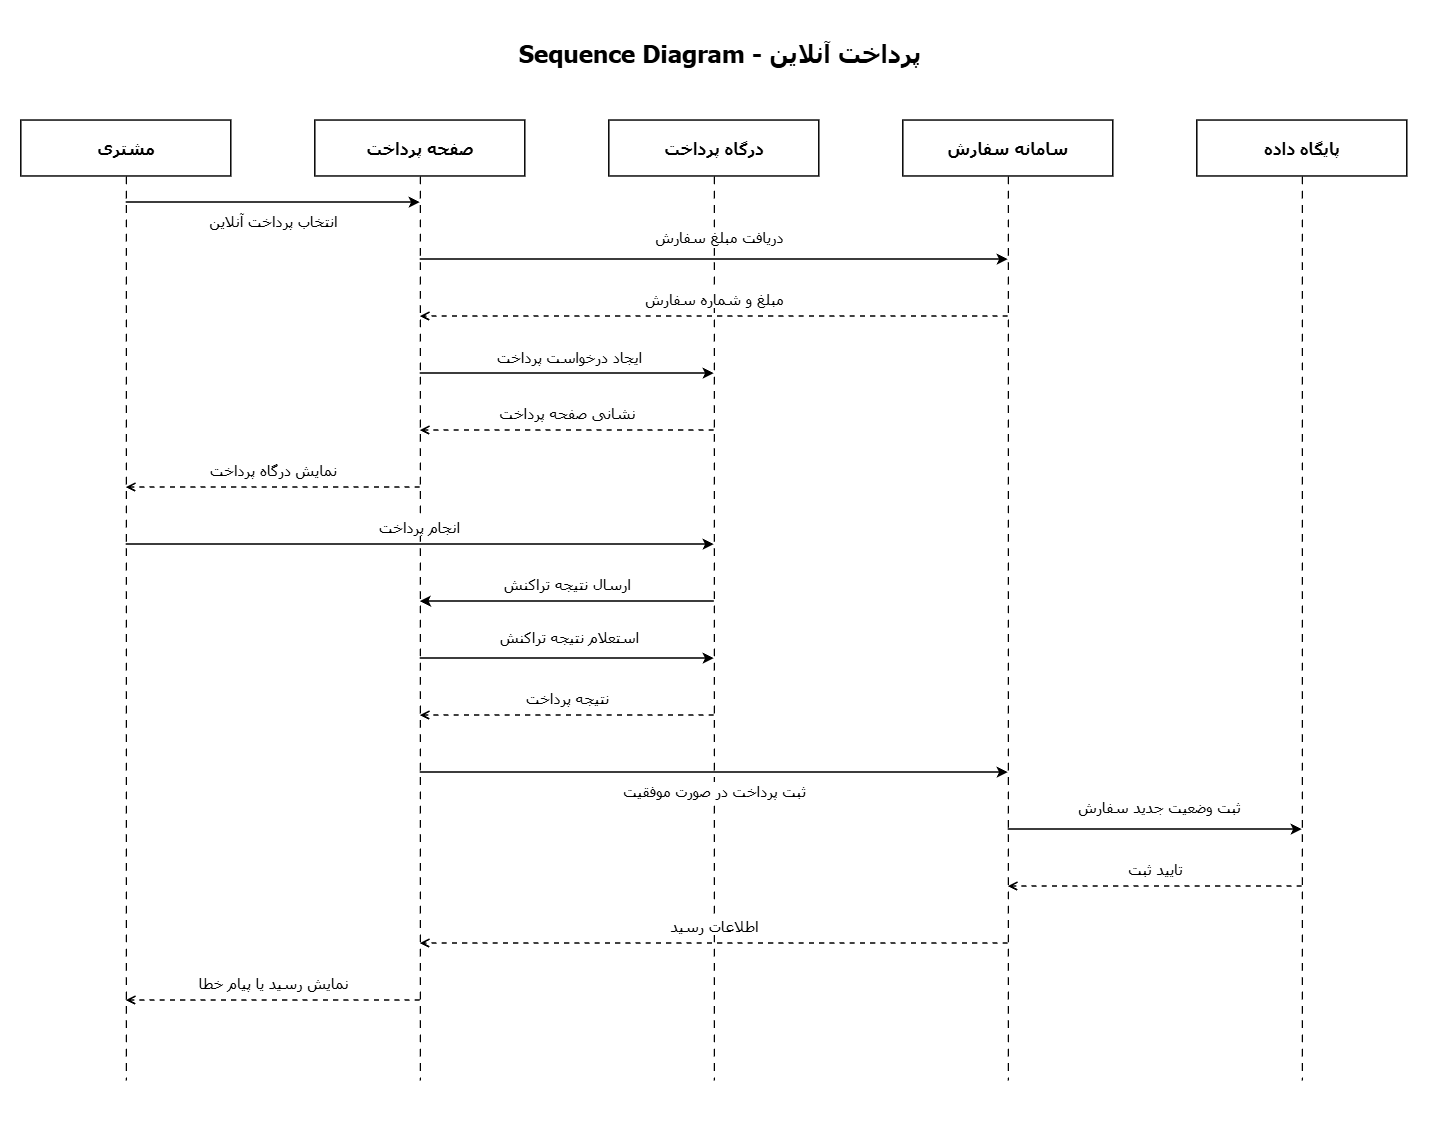

The diagram above was exported from draw.io. Its source (the exported page's mxGraphModel, read from the mxfile embedded in the PNG):
<mxGraphModel dx="1776" dy="2009" grid="1" gridSize="10" guides="1" tooltips="1" connect="1" arrows="1" fold="1" page="1" pageScale="1" pageWidth="850" pageHeight="1100" math="0" shadow="0">
  <root>
    <mxCell id="0" />
    <mxCell id="1" parent="0" />
    <mxCell id="fbsVFqceu8wG4f59lNgX-1" parent="1" style="rounded=0;whiteSpace=wrap;html=1;fillColor=#FFFFFF;strokeColor=none;opacity=100;fillOpacity=100;movable=0;resizable=0;rotatable=0;editable=0;connectable=0;deletable=0;locked=1;pointerEvents=0;" value="" vertex="1">
      <mxGeometry height="1140" width="1440" x="170.79998779296875" y="-346" as="geometry" />
    </mxCell>
    <mxCell id="fbsVFqceu8wG4f59lNgX-2" parent="1" style="html=1;whiteSpace=wrap;align=center;verticalAlign=middle;fontFamily=Tahoma;fontSize=16;fontColor=#000000;direction=rtl;spacing=6;strokeColor=none;fillColor=none;rounded=0;;fontSize=24;fontStyle=1;align=center;" value="Sequence Diagram - پرداخت آنلاین" vertex="1">
      <mxGeometry height="68" width="1324" x="228.79998779296875" y="-326" as="geometry" />
    </mxCell>
    <mxCell id="fbsVFqceu8wG4f59lNgX-3" parent="1" style="html=1;whiteSpace=wrap;align=center;verticalAlign=middle;fontFamily=Tahoma;fontSize=16;fontColor=#000000;direction=rtl;spacing=6;rounded=0;strokeColor=#000000;strokeWidth=1.5;fillColor=#FFFFFF;;fontSize=16;fontStyle=1;" value="مشتری" vertex="1">
      <mxGeometry height="56" width="210" x="191.79998779296875" y="-226" as="geometry" />
    </mxCell>
    <mxCell id="fbsVFqceu8wG4f59lNgX-4" edge="1" parent="1" style="edgeStyle=none;strokeColor=#000000;strokeWidth=1.3;dashed=1;dashPattern=6 5;startArrow=none;endArrow=none;;fontColor=#000000;" value="">
      <mxGeometry relative="1" as="geometry">
        <mxPoint x="296.79998779296875" y="-170" as="sourcePoint" />
        <mxPoint x="296.79998779296875" y="734" as="targetPoint" />
      </mxGeometry>
    </mxCell>
    <mxCell id="fbsVFqceu8wG4f59lNgX-5" parent="1" style="html=1;whiteSpace=wrap;align=center;verticalAlign=middle;fontFamily=Tahoma;fontSize=16;fontColor=#000000;direction=rtl;spacing=6;rounded=0;strokeColor=#000000;strokeWidth=1.5;fillColor=#FFFFFF;;fontSize=16;fontStyle=1;" value="صفحه پرداخت" vertex="1">
      <mxGeometry height="56" width="210" x="485.79998779296875" y="-226" as="geometry" />
    </mxCell>
    <mxCell id="fbsVFqceu8wG4f59lNgX-6" edge="1" parent="1" style="edgeStyle=none;strokeColor=#000000;strokeWidth=1.3;dashed=1;dashPattern=6 5;startArrow=none;endArrow=none;;fontColor=#000000;" value="">
      <mxGeometry relative="1" as="geometry">
        <mxPoint x="590.7999877929688" y="-170" as="sourcePoint" />
        <mxPoint x="590.7999877929688" y="734" as="targetPoint" />
      </mxGeometry>
    </mxCell>
    <mxCell id="fbsVFqceu8wG4f59lNgX-7" parent="1" style="html=1;whiteSpace=wrap;align=center;verticalAlign=middle;fontFamily=Tahoma;fontSize=16;fontColor=#000000;direction=rtl;spacing=6;rounded=0;strokeColor=#000000;strokeWidth=1.5;fillColor=#FFFFFF;;fontSize=16;fontStyle=1;" value="درگاه پرداخت" vertex="1">
      <mxGeometry height="56" width="210" x="779.7999877929688" y="-226" as="geometry" />
    </mxCell>
    <mxCell id="fbsVFqceu8wG4f59lNgX-8" edge="1" parent="1" style="edgeStyle=none;strokeColor=#000000;strokeWidth=1.3;dashed=1;dashPattern=6 5;startArrow=none;endArrow=none;;fontColor=#000000;" value="">
      <mxGeometry relative="1" as="geometry">
        <mxPoint x="884.7999877929688" y="-170" as="sourcePoint" />
        <mxPoint x="884.7999877929688" y="734" as="targetPoint" />
      </mxGeometry>
    </mxCell>
    <mxCell id="fbsVFqceu8wG4f59lNgX-9" parent="1" style="html=1;whiteSpace=wrap;align=center;verticalAlign=middle;fontFamily=Tahoma;fontSize=16;fontColor=#000000;direction=rtl;spacing=6;rounded=0;strokeColor=#000000;strokeWidth=1.5;fillColor=#FFFFFF;;fontSize=16;fontStyle=1;" value="سامانه سفارش" vertex="1">
      <mxGeometry height="56" width="210" x="1073.7999877929688" y="-226" as="geometry" />
    </mxCell>
    <mxCell id="fbsVFqceu8wG4f59lNgX-10" edge="1" parent="1" style="edgeStyle=none;strokeColor=#000000;strokeWidth=1.3;dashed=1;dashPattern=6 5;startArrow=none;endArrow=none;;fontColor=#000000;" value="">
      <mxGeometry relative="1" as="geometry">
        <mxPoint x="1178.7999877929688" y="-170" as="sourcePoint" />
        <mxPoint x="1178.7999877929688" y="734" as="targetPoint" />
      </mxGeometry>
    </mxCell>
    <mxCell id="fbsVFqceu8wG4f59lNgX-11" parent="1" style="html=1;whiteSpace=wrap;align=center;verticalAlign=middle;fontFamily=Tahoma;fontSize=16;fontColor=#000000;direction=rtl;spacing=6;rounded=0;strokeColor=#000000;strokeWidth=1.5;fillColor=#FFFFFF;;fontSize=16;fontStyle=1;" value="پایگاه داده" vertex="1">
      <mxGeometry height="56" width="210" x="1367.7999877929688" y="-226" as="geometry" />
    </mxCell>
    <mxCell id="fbsVFqceu8wG4f59lNgX-12" edge="1" parent="1" style="edgeStyle=none;strokeColor=#000000;strokeWidth=1.3;dashed=1;dashPattern=6 5;startArrow=none;endArrow=none;;fontColor=#000000;" value="">
      <mxGeometry relative="1" as="geometry">
        <mxPoint x="1472.7999877929688" y="-170" as="sourcePoint" />
        <mxPoint x="1472.7999877929688" y="734" as="targetPoint" />
      </mxGeometry>
    </mxCell>
    <mxCell id="fbsVFqceu8wG4f59lNgX-13" edge="1" parent="1" style="edgeStyle=none;strokeColor=#000000;strokeWidth=1.7;endArrow=classic;endFill=1;dashed=0;fontFamily=Tahoma;fontSize=15;fontColor=#000000;labelBackgroundColor=#FFFFFF;html=1;direction=rtl;" value="انتخاب پرداخت آنلاین">
      <mxGeometry relative="1" y="-18" as="geometry">
        <mxPoint x="296.79998779296875" y="-144" as="sourcePoint" />
        <mxPoint x="590.7999877929688" y="-144" as="targetPoint" />
      </mxGeometry>
    </mxCell>
    <mxCell id="fbsVFqceu8wG4f59lNgX-14" edge="1" parent="1" style="edgeStyle=none;strokeColor=#000000;strokeWidth=1.7;endArrow=classic;endFill=1;dashed=0;fontFamily=Tahoma;fontSize=15;fontColor=#000000;labelBackgroundColor=#FFFFFF;html=1;direction=rtl;" value="دریافت مبلغ سفارش">
      <mxGeometry relative="1" x="0.0177" y="23" as="geometry">
        <mxPoint as="offset" />
        <mxPoint x="590.7999877929688" y="-87" as="sourcePoint" />
        <mxPoint x="1178.7999877929688" y="-87" as="targetPoint" />
      </mxGeometry>
    </mxCell>
    <mxCell id="fbsVFqceu8wG4f59lNgX-15" edge="1" parent="1" style="edgeStyle=none;strokeColor=#000000;strokeWidth=1.7;endArrow=open;endFill=0;dashed=1;fontFamily=Tahoma;fontSize=15;fontColor=#000000;labelBackgroundColor=#FFFFFF;html=1;direction=rtl;" value="مبلغ و شماره سفارش">
      <mxGeometry relative="1" y="-18" as="geometry">
        <mxPoint x="1178.7999877929688" y="-30" as="sourcePoint" />
        <mxPoint x="590.7999877929688" y="-30" as="targetPoint" />
      </mxGeometry>
    </mxCell>
    <mxCell id="fbsVFqceu8wG4f59lNgX-16" edge="1" parent="1" style="edgeStyle=none;strokeColor=#000000;strokeWidth=1.7;endArrow=classic;endFill=1;dashed=0;fontFamily=Tahoma;fontSize=15;fontColor=#000000;labelBackgroundColor=#FFFFFF;html=1;direction=rtl;" value="ایجاد درخواست پرداخت">
      <mxGeometry relative="1" x="0.015" y="17" as="geometry">
        <mxPoint as="offset" />
        <mxPoint x="590.7999877929688" y="27" as="sourcePoint" />
        <mxPoint x="884.7999877929688" y="27" as="targetPoint" />
      </mxGeometry>
    </mxCell>
    <mxCell id="fbsVFqceu8wG4f59lNgX-17" edge="1" parent="1" style="edgeStyle=none;strokeColor=#000000;strokeWidth=1.7;endArrow=open;endFill=0;dashed=1;fontFamily=Tahoma;fontSize=15;fontColor=#000000;labelBackgroundColor=#FFFFFF;html=1;direction=rtl;" value="نشانی صفحه پرداخت">
      <mxGeometry relative="1" y="-18" as="geometry">
        <mxPoint x="884.7999877929688" y="84" as="sourcePoint" />
        <mxPoint x="590.7999877929688" y="84" as="targetPoint" />
      </mxGeometry>
    </mxCell>
    <mxCell id="fbsVFqceu8wG4f59lNgX-18" edge="1" parent="1" style="edgeStyle=none;strokeColor=#000000;strokeWidth=1.7;endArrow=open;endFill=0;dashed=1;fontFamily=Tahoma;fontSize=15;fontColor=#000000;labelBackgroundColor=#FFFFFF;html=1;direction=rtl;" value="نمایش درگاه پرداخت">
      <mxGeometry relative="1" y="-18" as="geometry">
        <mxPoint x="590.7999877929688" y="141" as="sourcePoint" />
        <mxPoint x="296.79998779296875" y="141" as="targetPoint" />
      </mxGeometry>
    </mxCell>
    <mxCell id="fbsVFqceu8wG4f59lNgX-19" edge="1" parent="1" style="edgeStyle=none;strokeColor=#000000;strokeWidth=1.7;endArrow=classic;endFill=1;dashed=0;fontFamily=Tahoma;fontSize=15;fontColor=#000000;labelBackgroundColor=#FFFFFF;html=1;direction=rtl;" value="انجام پرداخت">
      <mxGeometry relative="1" x="-0.0027" y="18" as="geometry">
        <mxPoint as="offset" />
        <mxPoint x="296.79998779296875" y="198" as="sourcePoint" />
        <mxPoint x="884.7999877929688" y="198" as="targetPoint" />
      </mxGeometry>
    </mxCell>
    <mxCell id="fbsVFqceu8wG4f59lNgX-20" edge="1" parent="1" style="edgeStyle=none;strokeColor=#000000;strokeWidth=1.7;endArrow=classic;endFill=1;dashed=0;fontFamily=Tahoma;fontSize=15;fontColor=#000000;labelBackgroundColor=#FFFFFF;html=1;direction=rtl;" value="ارسال نتیجه تراکنش">
      <mxGeometry relative="1" y="-18" as="geometry">
        <mxPoint x="884.7999877929688" y="255" as="sourcePoint" />
        <mxPoint x="590.7999877929688" y="255" as="targetPoint" />
      </mxGeometry>
    </mxCell>
    <mxCell id="fbsVFqceu8wG4f59lNgX-21" edge="1" parent="1" style="edgeStyle=none;strokeColor=#000000;strokeWidth=1.7;endArrow=classic;endFill=1;dashed=0;fontFamily=Tahoma;fontSize=15;fontColor=#000000;labelBackgroundColor=#FFFFFF;html=1;direction=rtl;" value="استعلام نتیجه تراکنش">
      <mxGeometry relative="1" x="0.015" y="22" as="geometry">
        <mxPoint as="offset" />
        <mxPoint x="590.7999877929688" y="312" as="sourcePoint" />
        <mxPoint x="884.7999877929688" y="312" as="targetPoint" />
      </mxGeometry>
    </mxCell>
    <mxCell id="fbsVFqceu8wG4f59lNgX-22" edge="1" parent="1" style="edgeStyle=none;strokeColor=#000000;strokeWidth=1.7;endArrow=open;endFill=0;dashed=1;fontFamily=Tahoma;fontSize=15;fontColor=#000000;labelBackgroundColor=#FFFFFF;html=1;direction=rtl;" value="نتیجه پرداخت">
      <mxGeometry relative="1" y="-18" as="geometry">
        <mxPoint x="884.7999877929688" y="369" as="sourcePoint" />
        <mxPoint x="590.7999877929688" y="369" as="targetPoint" />
      </mxGeometry>
    </mxCell>
    <mxCell id="fbsVFqceu8wG4f59lNgX-23" edge="1" parent="1" style="edgeStyle=none;strokeColor=#000000;strokeWidth=1.7;endArrow=classic;endFill=1;dashed=0;fontFamily=Tahoma;fontSize=15;fontColor=#000000;labelBackgroundColor=#FFFFFF;html=1;direction=rtl;" value="ثبت پرداخت در صورت موفقیت">
      <mxGeometry relative="1" y="-18" as="geometry">
        <mxPoint x="590.7999877929688" y="426" as="sourcePoint" />
        <mxPoint x="1178.7999877929688" y="426" as="targetPoint" />
      </mxGeometry>
    </mxCell>
    <mxCell id="fbsVFqceu8wG4f59lNgX-24" edge="1" parent="1" style="edgeStyle=none;strokeColor=#000000;strokeWidth=1.7;endArrow=classic;endFill=1;dashed=0;fontFamily=Tahoma;fontSize=15;fontColor=#000000;labelBackgroundColor=#FFFFFF;html=1;direction=rtl;" value="ثبت وضعیت جدید سفارش">
      <mxGeometry relative="1" x="0.0286" y="23" as="geometry">
        <mxPoint as="offset" />
        <mxPoint x="1178.7999877929688" y="483" as="sourcePoint" />
        <mxPoint x="1472.7999877929688" y="483" as="targetPoint" />
      </mxGeometry>
    </mxCell>
    <mxCell id="fbsVFqceu8wG4f59lNgX-25" edge="1" parent="1" style="edgeStyle=none;strokeColor=#000000;strokeWidth=1.7;endArrow=open;endFill=0;dashed=1;fontFamily=Tahoma;fontSize=15;fontColor=#000000;labelBackgroundColor=#FFFFFF;html=1;direction=rtl;" value="تایید ثبت">
      <mxGeometry relative="1" y="-18" as="geometry">
        <mxPoint x="1472.7999877929688" y="540" as="sourcePoint" />
        <mxPoint x="1178.7999877929688" y="540" as="targetPoint" />
      </mxGeometry>
    </mxCell>
    <mxCell id="fbsVFqceu8wG4f59lNgX-26" edge="1" parent="1" style="edgeStyle=none;strokeColor=#000000;strokeWidth=1.7;endArrow=open;endFill=0;dashed=1;fontFamily=Tahoma;fontSize=15;fontColor=#000000;labelBackgroundColor=#FFFFFF;html=1;direction=rtl;" value="اطلاعات رسید">
      <mxGeometry relative="1" y="-18" as="geometry">
        <mxPoint x="1178.7999877929688" y="597" as="sourcePoint" />
        <mxPoint x="590.7999877929688" y="597" as="targetPoint" />
      </mxGeometry>
    </mxCell>
    <mxCell id="fbsVFqceu8wG4f59lNgX-27" edge="1" parent="1" style="edgeStyle=none;strokeColor=#000000;strokeWidth=1.7;endArrow=open;endFill=0;dashed=1;fontFamily=Tahoma;fontSize=15;fontColor=#000000;labelBackgroundColor=#FFFFFF;html=1;direction=rtl;" value="نمایش رسید یا پیام خطا">
      <mxGeometry relative="1" y="-18" as="geometry">
        <mxPoint x="590.7999877929688" y="654" as="sourcePoint" />
        <mxPoint x="296.79998779296875" y="654" as="targetPoint" />
      </mxGeometry>
    </mxCell>
  </root>
</mxGraphModel>